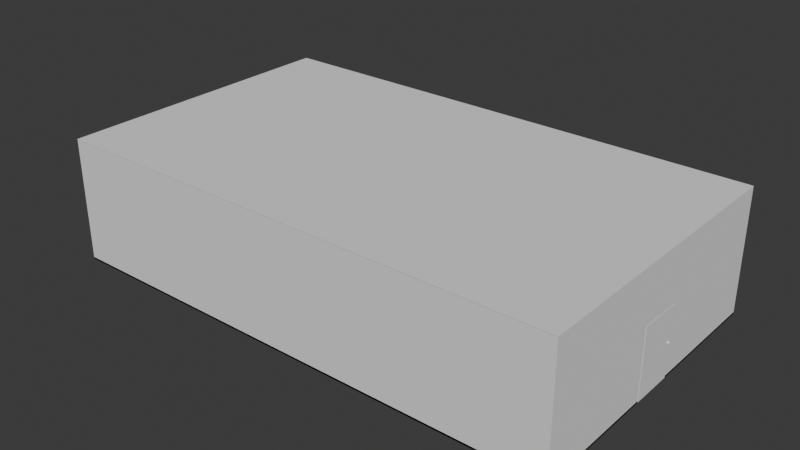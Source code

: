 # Source: Large_Room.blend  (saved by Blender 4.3.34; exported with 4.5.12 LTS)
import bpy
from mathutils import Matrix  # noqa: F401  (used for matrix-valued properties, if any)

bpy.ops.wm.read_factory_settings(use_empty=True)
scene = bpy.context.scene
scene.name = 'Scene'

# ---- collections
col_collection = bpy.data.collections.new('Collection'); scene.collection.children.link(col_collection)

# ---- world
world_world = bpy.data.worlds.new('World'); scene.world = world_world
world_world.use_nodes = True; world_world.node_tree.nodes.clear()
_N = world_world.node_tree.nodes; _L = world_world.node_tree.links
n0 = _N.new('ShaderNodeOutputWorld'); n0.name = 'World Output'; n0.location = (300, 300)
n1 = _N.new('ShaderNodeBackground'); n1.name = 'Background'; n1.location = (10, 300)
n1.inputs[0].default_value = (0.05088, 0.05088, 0.05088, 1.0)
_L.new(n1.outputs[0], n0.inputs[0])
n0.is_active_output = True
world_world.color = (0.05088, 0.05088, 0.05088)
world_world.sun_shadow_jitter_overblur = 0.0

# ---- meshes
me_cube_001 = bpy.data.meshes.new('Cube.001')
me_cube_001.from_pydata([(-1.0, -1.0, -1.0), (-1.0, -1.0, 1.0), (-1.0, 1.0, -1.0), (-1.0, 1.0, 1.0), (1.0, -1.0, -1.0), (1.0, -1.0, 1.0), (1.0, 1.0, -1.0), (1.0, 1.0, 1.0), (-1.0, 1.0, -1.0), (-1.0, -1.0, -1.0), (1.0, 1.0, -1.0), (1.0, -1.0, -1.0), (-1.0, 0.7143, -1.0), (-1.0, 0.4286, -1.0), (-1.0, 0.1429, -1.0), (-1.0, -0.1429, -1.0), (-1.0, -0.4286, -1.0), (-1.0, -0.7143, -1.0), (-1.0, -0.7143, 1.0), (-1.0, -0.4286, 1.0), (-1.0, -0.1429, 1.0), (-1.0, 0.1429, 1.0), (-1.0, 0.4286, 1.0), (-1.0, 0.7143, 1.0), (1.0, -0.7143, -1.0), (1.0, -0.4286, -1.0), (1.0, -0.1429, -1.0), (1.0, 0.1429, -1.0), (1.0, 0.4286, -1.0), (1.0, 0.7143, -1.0), (1.0, 0.7143, 1.0), (1.0, 0.4286, 1.0), (1.0, 0.1429, 1.0), (1.0, -0.1429, 1.0), (1.0, -0.4286, 1.0), (1.0, -0.7143, 1.0), (-1.0, 0.7143, -1.0), (-1.0, 0.4286, -1.0), (-1.0, 0.1429, -1.0), (-1.0, -0.1429, -1.0), (-1.0, -0.4286, -1.0), (-1.0, -0.7143, -1.0), (1.0, -0.7143, -1.0), (1.0, -0.4286, -1.0), (1.0, -0.1429, -1.0), (1.0, 0.1429, -1.0), (1.0, 0.4286, -1.0), (1.0, 0.7143, -1.0), (-1.0, -1.0, -119.3), (-1.0, 1.0, -119.3), (1.0, -1.0, -119.3), (1.0, 1.0, -119.3), (-1.0, -0.7143, -119.3), (-1.0, -0.4286, -119.3), (-1.0, -0.1429, -119.3), (-1.0, 0.1429, -119.3), (-1.0, 0.4286, -119.3), (-1.0, 0.7143, -119.3), (1.0, 0.7143, -119.3), (1.0, 0.4286, -119.3), (1.0, 0.1429, -119.3), (1.0, -0.1429, -119.3), (1.0, -0.4286, -119.3), (1.0, -0.7143, -119.3), (-1.0, -1.0, -142.2), (-1.0, 1.0, -142.2), (1.0, -1.0, -142.2), (1.0, 1.0, -142.2), (-1.0, -0.7143, -142.2), (-1.0, -0.4286, -142.2), (-1.0, -0.1429, -142.2), (-1.0, 0.1429, -142.2), (-1.0, 0.4286, -142.2), (-1.0, 0.7143, -142.2), (1.0, 0.7143, -142.2), (1.0, 0.4286, -142.2), (1.0, 0.1429, -142.2), (1.0, -0.1429, -142.2), (1.0, -0.4286, -142.2), (1.0, -0.7143, -142.2), (-1.0, -1.003, -142.2), (1.0, -1.003, -142.2), (-1.0, 0.4286, -79.23), (-1.0, 0.4286, -39.11), (-1.0, 0.1429, -39.11), (-1.0, 0.1429, -79.23), (1.0, 0.7143, -79.23), (1.0, 0.7143, -39.11), (1.0, 1.0, -39.11), (1.0, 1.0, -79.23), (-1.0, 0.7143, -79.23), (-1.0, 0.7143, -39.11), (-1.0, 1.0, -39.11), (-1.0, 1.0, -79.23), (1.0, 0.4286, -79.23), (1.0, 0.4286, -39.11), (1.0, 0.1429, -79.23), (1.0, 0.1429, -39.11), (1.0, -0.7143, -79.23), (1.0, -0.7143, -39.11), (1.0, -1.0, -39.11), (1.0, -1.0, -79.23), (-1.0, -1.0, -39.11), (-1.0, -1.0, -79.23), (-1.0, -0.7143, -79.23), (-1.0, -0.7143, -39.11), (-1.0, -0.4286, -79.23), (-1.0, -0.4286, -39.11), (1.0, -0.4286, -79.23), (1.0, -0.4286, -39.11), (1.0, -0.1429, -39.11), (1.0, -0.1429, -79.23), (-1.0, -0.1429, -79.23), (-1.0, -0.1429, -39.11)], [], [(12, 23, 3, 2), (2, 3, 7, 6), (24, 35, 5, 4), (4, 5, 1, 0), (24, 4, 11, 42), (35, 18, 1, 5), (41, 42, 11, 9), (4, 0, 9, 11), (2, 6, 10, 8), (12, 2, 8, 36), (0, 17, 41, 9), (17, 16, 40, 41), (16, 15, 39, 40), (15, 14, 38, 39), (14, 13, 37, 38), (13, 12, 36, 37), (8, 10, 47, 36), (36, 47, 46, 37), (37, 46, 45, 38), (38, 45, 44, 39), (39, 44, 43, 40), (40, 43, 42, 41), (7, 3, 23, 30), (30, 23, 22, 31), (31, 22, 21, 32), (32, 21, 20, 33), (33, 20, 19, 34), (34, 19, 18, 35), (6, 29, 47, 10), (29, 28, 46, 47), (28, 27, 45, 46), (27, 26, 44, 45), (26, 25, 43, 44), (25, 24, 42, 43), (6, 7, 30, 29), (29, 30, 31, 28), (28, 31, 32, 27), (27, 32, 33, 26), (26, 33, 34, 25), (25, 34, 35, 24), (0, 1, 18, 17), (17, 18, 19, 16), (16, 19, 20, 15), (15, 20, 21, 14), (14, 21, 22, 13), (13, 22, 23, 12), (82, 56, 55, 85), (98, 101, 50, 63), (86, 58, 51, 89), (90, 57, 56, 82), (90, 93, 49, 57), (94, 59, 58, 86), (96, 60, 59, 94), (101, 103, 48, 50), (104, 52, 48, 103), (106, 53, 52, 104), (93, 89, 51, 49), (108, 62, 61, 111), (112, 54, 53, 106), (98, 63, 62, 108), (56, 72, 71, 55), (57, 49, 65, 73), (61, 77, 76, 60), (57, 73, 72, 56), (49, 51, 67, 65), (55, 71, 70, 54), (58, 74, 67, 51), (63, 50, 66, 79), (59, 75, 74, 58), (50, 48, 64, 66), (60, 76, 75, 59), (52, 68, 64, 48), (62, 78, 77, 61), (53, 69, 68, 52), (63, 79, 78, 62), (54, 70, 69, 53), (65, 67, 81, 80), (3, 7, 88, 92), (92, 88, 89, 93), (32, 97, 95, 31), (97, 96, 94, 95), (31, 95, 87, 30), (95, 94, 86, 87), (23, 3, 92, 91), (91, 92, 93, 90), (23, 91, 83, 22), (91, 90, 82, 83), (30, 87, 88, 7), (87, 86, 89, 88), (22, 83, 84, 21), (83, 82, 85, 84), (35, 99, 109, 34), (99, 98, 108, 109), (20, 113, 107, 19), (113, 112, 106, 107), (34, 109, 110, 33), (109, 108, 111, 110), (19, 107, 105, 18), (107, 106, 104, 105), (18, 105, 102, 1), (105, 104, 103, 102), (5, 1, 102, 100), (100, 102, 103, 101), (35, 5, 100, 99), (99, 100, 101, 98), (111, 61, 60, 96), (85, 55, 54, 112)])
_uv = me_cube_001.uv_layers.new(name='UVMap')
_uv.uv.foreach_set('vector', [0.375, 0.2143, 0.625, 0.2143, 0.625, 0.25, 0.375, 0.25, 0.375, 0.25, 0.625, 0.25, 0.625, 0.5, 0.375, 0.5, 0.375, 0.7143, 0.625, 0.7143, 0.625, 0.75, 0.375, 0.75, 0.375, 0.75, 0.625, 0.75, 0.625, 1.0, 0.375, 1.0, 0.375, 0.7143, 0.375, 0.75, 0.375, 0.75, 0.375, 0.7143, 0.625, 0.7143, 0.875, 0.7143, 0.875, 0.75, 0.625, 0.75, 0.125, 0.7143, 0.375, 0.7143, 0.375, 0.75, 0.125, 0.75, 0.375, 0.75, 0.375, 1.0, 0.375, 1.0, 0.375, 0.75, 0.375, 0.25, 0.375, 0.5, 0.375, 0.5, 0.375, 0.25, 0.375, 0.2143, 0.375, 0.25, 0.375, 0.25, 0.375, 0.2143, 0.375, 0.0, 0.375, 0.03571, 0.375, 0.03571, 0.375, 0.0, 0.375, 0.03571, 0.375, 0.07143, 0.375, 0.07143, 0.375, 0.03571, 0.375, 0.07143, 0.375, 0.1071, 0.375, 0.1071, 0.375, 0.07143, 0.375, 0.1071, 0.375, 0.1429, 0.375, 0.1429, 0.375, 0.1071, 0.375, 0.1429, 0.375, 0.1786, 0.375, 0.1786, 0.375, 0.1429, 0.375, 0.1786, 0.375, 0.2143, 0.375, 0.2143, 0.375, 0.1786, 0.125, 0.5, 0.375, 0.5, 0.375, 0.5357, 0.125, 0.5357, 0.125, 0.5357, 0.375, 0.5357, 0.375, 0.5714, 0.125, 0.5714, 0.125, 0.5714, 0.375, 0.5714, 0.375, 0.6071, 0.125, 0.6071, 0.125, 0.6071, 0.375, 0.6071, 0.375, 0.6429, 0.125, 0.6429, 0.125, 0.6429, 0.375, 0.6429, 0.375, 0.6786, 0.125, 0.6786, 0.125, 0.6786, 0.375, 0.6786, 0.375, 0.7143, 0.125, 0.7143, 0.625, 0.5, 0.875, 0.5, 0.875, 0.5357, 0.625, 0.5357, 0.625, 0.5357, 0.875, 0.5357, 0.875, 0.5714, 0.625, 0.5714, 0.625, 0.5714, 0.875, 0.5714, 0.875, 0.6071, 0.625, 0.6071, 0.625, 0.6071, 0.875, 0.6071, 0.875, 0.6429, 0.625, 0.6429, 0.625, 0.6429, 0.875, 0.6429, 0.875, 0.6786, 0.625, 0.6786, 0.625, 0.6786, 0.875, 0.6786, 0.875, 0.7143, 0.625, 0.7143, 0.375, 0.5, 0.375, 0.5357, 0.375, 0.5357, 0.375, 0.5, 0.375, 0.5357, 0.375, 0.5714, 0.375, 0.5714, 0.375, 0.5357, 0.375, 0.5714, 0.375, 0.6071, 0.375, 0.6071, 0.375, 0.5714, 0.375, 0.6071, 0.375, 0.6429, 0.375, 0.6429, 0.375, 0.6071, 0.375, 0.6429, 0.375, 0.6786, 0.375, 0.6786, 0.375, 0.6429, 0.375, 0.6786, 0.375, 0.7143, 0.375, 0.7143, 0.375, 0.6786, 0.375, 0.5, 0.625, 0.5, 0.625, 0.5357, 0.375, 0.5357, 0.375, 0.5357, 0.625, 0.5357, 0.625, 0.5714, 0.375, 0.5714, 0.375, 0.5714, 0.625, 0.5714, 0.625, 0.6071, 0.375, 0.6071, 0.375, 0.6071, 0.625, 0.6071, 0.625, 0.6429, 0.375, 0.6429, 0.375, 0.6429, 0.625, 0.6429, 0.625, 0.6786, 0.375, 0.6786, 0.375, 0.6786, 0.625, 0.6786, 0.625, 0.7143, 0.375, 0.7143, 0.375, 0.0, 0.625, 0.0, 0.625, 0.03571, 0.375, 0.03571, 0.375, 0.03571, 0.625, 0.03571, 0.625, 0.07143, 0.375, 0.07143, 0.375, 0.07143, 0.625, 0.07143, 0.625, 0.1071, 0.375, 0.1071, 0.375, 0.1071, 0.625, 0.1071, 0.625, 0.1429, 0.375, 0.1429, 0.375, 0.1429, 0.625, 0.1429, 0.625, 0.1786, 0.375, 0.1786, 0.375, 0.1786, 0.625, 0.1786, 0.625, 0.2143, 0.375, 0.2143, 0.875, 0.5714, 0.875, 0.5714, 0.875, 0.6071, 0.875, 0.6071, 0.625, 0.7143, 0.625, 0.75, 0.625, 0.75, 0.625, 0.7143, 0.625, 0.5357, 0.625, 0.5357, 0.625, 0.5, 0.625, 0.5, 0.875, 0.5357, 0.875, 0.5357, 0.875, 0.5714, 0.875, 0.5714, 0.625, 0.2143, 0.625, 0.25, 0.625, 0.25, 0.625, 0.2143, 0.625, 0.5714, 0.625, 0.5714, 0.625, 0.5357, 0.625, 0.5357, 0.625, 0.6071, 0.625, 0.6071, 0.625, 0.5714, 0.625, 0.5714, 0.625, 0.75, 0.625, 1.0, 0.625, 1.0, 0.625, 0.75, 0.875, 0.7143, 0.875, 0.7143, 0.875, 0.75, 0.875, 0.75, 0.875, 0.6786, 0.875, 0.6786, 0.875, 0.7143, 0.875, 0.7143, 0.625, 0.25, 0.625, 0.5, 0.625, 0.5, 0.625, 0.25, 0.625, 0.6786, 0.625, 0.6786, 0.625, 0.6429, 0.625, 0.6429, 0.875, 0.6429, 0.875, 0.6429, 0.875, 0.6786, 0.875, 0.6786, 0.625, 0.7143, 0.625, 0.7143, 0.625, 0.6786, 0.625, 0.6786, 0.875, 0.5714, 0.875, 0.5714, 0.875, 0.6071, 0.875, 0.6071, 0.625, 0.2143, 0.625, 0.25, 0.625, 0.25, 0.625, 0.2143, 0.0, 0.0, 0.0, 0.0, 0.0, 0.0, 0.0, 0.0, 0.875, 0.5357, 0.875, 0.5357, 0.875, 0.5714, 0.875, 0.5714, 0.625, 0.25, 0.625, 0.5, 0.625, 0.5, 0.625, 0.25, 0.0, 0.0, 0.0, 0.0, 0.0, 0.0, 0.0, 0.0, 0.625, 0.5357, 0.625, 0.5357, 0.625, 0.5, 0.625, 0.5, 0.625, 0.7143, 0.625, 0.75, 0.625, 0.75, 0.625, 0.7143, 0.625, 0.5714, 0.625, 0.5714, 0.625, 0.5357, 0.625, 0.5357, 0.625, 0.75, 0.625, 1.0, 0.625, 1.0, 0.625, 0.75, 0.625, 0.6071, 0.625, 0.6071, 0.625, 0.5714, 0.625, 0.5714, 0.875, 0.7143, 0.875, 0.7143, 0.875, 0.75, 0.875, 0.75, 0.625, 0.6786, 0.625, 0.6786, 0.625, 0.6429, 0.625, 0.6429, 0.875, 0.6786, 0.875, 0.6786, 0.875, 0.7143, 0.875, 0.7143, 0.625, 0.7143, 0.625, 0.7143, 0.625, 0.6786, 0.625, 0.6786, 0.875, 0.6429, 0.875, 0.6429, 0.875, 0.6786, 0.875, 0.6786, 0.625, 0.25, 0.625, 0.5, 0.625, 0.5, 0.625, 0.25, 0.625, 0.25, 0.625, 0.5, 0.625, 0.5, 0.625, 0.25, 0.625, 0.25, 0.625, 0.5, 0.625, 0.5, 0.625, 0.25, 0.625, 0.6071, 0.625, 0.6071, 0.625, 0.5714, 0.625, 0.5714, 0.625, 0.6071, 0.625, 0.6071, 0.625, 0.5714, 0.625, 0.5714, 0.625, 0.5714, 0.625, 0.5714, 0.625, 0.5357, 0.625, 0.5357, 0.625, 0.5714, 0.625, 0.5714, 0.625, 0.5357, 0.625, 0.5357, 0.625, 0.2143, 0.625, 0.25, 0.625, 0.25, 0.625, 0.2143, 0.625, 0.2143, 0.625, 0.25, 0.625, 0.25, 0.625, 0.2143, 0.875, 0.5357, 0.875, 0.5357, 0.875, 0.5714, 0.875, 0.5714, 0.875, 0.5357, 0.875, 0.5357, 0.875, 0.5714, 0.875, 0.5714, 0.625, 0.5357, 0.625, 0.5357, 0.625, 0.5, 0.625, 0.5, 0.625, 0.5357, 0.625, 0.5357, 0.625, 0.5, 0.625, 0.5, 0.875, 0.5714, 0.875, 0.5714, 0.875, 0.6071, 0.875, 0.6071, 0.875, 0.5714, 0.875, 0.5714, 0.875, 0.6071, 0.875, 0.6071, 0.625, 0.7143, 0.625, 0.7143, 0.625, 0.6786, 0.625, 0.6786, 0.625, 0.7143, 0.625, 0.7143, 0.625, 0.6786, 0.625, 0.6786, 0.875, 0.6429, 0.875, 0.6429, 0.875, 0.6786, 0.875, 0.6786, 0.875, 0.6429, 0.875, 0.6429, 0.875, 0.6786, 0.875, 0.6786, 0.625, 0.6786, 0.625, 0.6786, 0.625, 0.6429, 0.625, 0.6429, 0.625, 0.6786, 0.625, 0.6786, 0.625, 0.6429, 0.625, 0.6429, 0.875, 0.6786, 0.875, 0.6786, 0.875, 0.7143, 0.875, 0.7143, 0.875, 0.6786, 0.875, 0.6786, 0.875, 0.7143, 0.875, 0.7143, 0.875, 0.7143, 0.875, 0.7143, 0.875, 0.75, 0.875, 0.75, 0.875, 0.7143, 0.875, 0.7143, 0.875, 0.75, 0.875, 0.75, 0.625, 0.75, 0.625, 1.0, 0.625, 1.0, 0.625, 0.75, 0.625, 0.75, 0.625, 1.0, 0.625, 1.0, 0.625, 0.75, 0.625, 0.7143, 0.625, 0.75, 0.625, 0.75, 0.625, 0.7143, 0.625, 0.7143, 0.625, 0.75, 0.625, 0.75, 0.625, 0.7143, 0.625, 0.6429, 0.0, 0.0, 0.625, 0.6071, 0.625, 0.6071, 0.875, 0.6071, 0.0, 0.0, 0.875, 0.6429, 0.875, 0.6429])
me_cube_001.update()
me_cube_002 = bpy.data.meshes.new('Cube.002')
me_cube_002.from_pydata([(-2.105, -3.346, -0.02723), (-2.105, -3.346, 0.02723), (-2.105, 3.346, -0.02723), (-2.105, 3.346, 0.02723), (2.105, -3.346, -0.02723), (2.105, -3.346, 0.02723), (2.105, 3.346, -0.02723), (2.105, 3.346, 0.02723)], [], [(0, 1, 3, 2), (2, 3, 7, 6), (6, 7, 5, 4), (4, 5, 1, 0), (2, 6, 4, 0), (7, 3, 1, 5)])
_uv = me_cube_002.uv_layers.new(name='UVMap')
_uv.uv.foreach_set('vector', [0.375, 0.0, 0.625, 0.0, 0.625, 0.25, 0.375, 0.25, 0.375, 0.25, 0.625, 0.25, 0.625, 0.5, 0.375, 0.5, 0.375, 0.5, 0.625, 0.5, 0.625, 0.75, 0.375, 0.75, 0.375, 0.75, 0.625, 0.75, 0.625, 1.0, 0.375, 1.0, 0.125, 0.5, 0.375, 0.5, 0.375, 0.75, 0.125, 0.75, 0.625, 0.5, 0.875, 0.5, 0.875, 0.75, 0.625, 0.75])
me_cube_002.update()
me_cube_003 = bpy.data.meshes.new('Cube.003')
me_cube_003.from_pydata([(-2.105, -3.346, -0.02723), (-2.105, -3.346, 0.02723), (-2.105, 3.346, -0.02723), (-2.105, 3.346, 0.02723), (2.105, -3.346, -0.02723), (2.105, -3.346, 0.02723), (2.105, 3.346, -0.02723), (2.105, 3.346, 0.02723)], [], [(0, 1, 3, 2), (2, 3, 7, 6), (6, 7, 5, 4), (4, 5, 1, 0), (2, 6, 4, 0), (7, 3, 1, 5)])
_uv = me_cube_003.uv_layers.new(name='UVMap')
_uv.uv.foreach_set('vector', [0.375, 0.0, 0.625, 0.0, 0.625, 0.25, 0.375, 0.25, 0.375, 0.25, 0.625, 0.25, 0.625, 0.5, 0.375, 0.5, 0.375, 0.5, 0.625, 0.5, 0.625, 0.75, 0.375, 0.75, 0.375, 0.75, 0.625, 0.75, 0.625, 1.0, 0.375, 1.0, 0.125, 0.5, 0.375, 0.5, 0.375, 0.75, 0.125, 0.75, 0.625, 0.5, 0.875, 0.5, 0.875, 0.75, 0.625, 0.75])
me_cube_003.update()
me_sphere = bpy.data.meshes.new('Sphere')
me_sphere.from_pydata([(0.0625, 0.0625, 0.08839), (0.08839, 0.08839, 0.0), (0.0625, 0.0625, -0.08839), (0.08839, 0.0, 0.08839), (0.125, 0.0, 0.0), (0.08839, 0.0, -0.08839), (0.0625, -0.0625, 0.08839), (0.08839, -0.08839, 0.0), (0.0625, -0.0625, -0.08839), (0.0, -0.08839, 0.08839), (0.0, -0.125, 0.0), (0.0, -0.08839, -0.08839), (-0.0625, -0.0625, 0.08839), (-0.08839, -0.08839, 0.0), (-0.0625, -0.0625, -0.08839), (0.0, 0.0, -0.125), (-0.08839, 0.0, 0.08839), (-0.125, 0.0, 0.0), (-0.08839, 0.0, -0.08839), (-0.0625, 0.0625, 0.08839), (-0.08839, 0.08839, 0.0), (-0.0625, 0.0625, -0.08839), (0.0, 0.0, 0.125), (0.0, 0.08839, 0.08839), (0.0, 0.125, 0.0), (0.0, 0.08839, -0.08839)], [], [(25, 24, 1, 2), (23, 22, 0), (15, 25, 2), (24, 23, 0, 1), (2, 1, 4, 5), (0, 22, 3), (15, 2, 5), (1, 0, 3, 4), (5, 4, 7, 8), (3, 22, 6), (15, 5, 8), (4, 3, 6, 7), (8, 7, 10, 11), (6, 22, 9), (15, 8, 11), (7, 6, 9, 10), (10, 9, 12, 13), (11, 10, 13, 14), (9, 22, 12), (15, 11, 14), (15, 14, 18), (13, 12, 16, 17), (14, 13, 17, 18), (12, 22, 16), (15, 18, 21), (17, 16, 19, 20), (18, 17, 20, 21), (16, 22, 19), (15, 21, 25), (20, 19, 23, 24), (21, 20, 24, 25), (19, 22, 23)])
_uv = me_sphere.uv_layers.new(name='UVMap')
_uv.uv.foreach_set('vector', [0.75, 0.25, 0.75, 0.5, 0.625, 0.5, 0.625, 0.25, 0.75, 0.75, 0.6875, 1.0, 0.625, 0.75, 0.6875, 0.0, 0.75, 0.25, 0.625, 0.25, 0.75, 0.5, 0.75, 0.75, 0.625, 0.75, 0.625, 0.5, 0.625, 0.25, 0.625, 0.5, 0.5, 0.5, 0.5, 0.25, 0.625, 0.75, 0.5625, 1.0, 0.5, 0.75, 0.5625, 0.0, 0.625, 0.25, 0.5, 0.25, 0.625, 0.5, 0.625, 0.75, 0.5, 0.75, 0.5, 0.5, 0.5, 0.25, 0.5, 0.5, 0.375, 0.5, 0.375, 0.25, 0.5, 0.75, 0.4375, 1.0, 0.375, 0.75, 0.4375, 0.0, 0.5, 0.25, 0.375, 0.25, 0.5, 0.5, 0.5, 0.75, 0.375, 0.75, 0.375, 0.5, 0.375, 0.25, 0.375, 0.5, 0.25, 0.5, 0.25, 0.25, 0.375, 0.75, 0.3125, 1.0, 0.25, 0.75, 0.3125, 0.0, 0.375, 0.25, 0.25, 0.25, 0.375, 0.5, 0.375, 0.75, 0.25, 0.75, 0.25, 0.5, 0.25, 0.5, 0.25, 0.75, 0.125, 0.75, 0.125, 0.5, 0.25, 0.25, 0.25, 0.5, 0.125, 0.5, 0.125, 0.25, 0.25, 0.75, 0.1875, 1.0, 0.125, 0.75, 0.1875, 0.0, 0.25, 0.25, 0.125, 0.25, 0.0625, 0.0, 0.125, 0.25, 0.0, 0.25, 0.125, 0.5, 0.125, 0.75, 0.0, 0.75, 0.0, 0.5, 0.125, 0.25, 0.125, 0.5, 0.0, 0.5, 0.0, 0.25, 0.125, 0.75, 0.0625, 1.0, 0.0, 0.75, 0.9375, 0.0, 1.0, 0.25, 0.875, 0.25, 1.0, 0.5, 1.0, 0.75, 0.875, 0.75, 0.875, 0.5, 1.0, 0.25, 1.0, 0.5, 0.875, 0.5, 0.875, 0.25, 1.0, 0.75, 0.9375, 1.0, 0.875, 0.75, 0.8125, 0.0, 0.875, 0.25, 0.75, 0.25, 0.875, 0.5, 0.875, 0.75, 0.75, 0.75, 0.75, 0.5, 0.875, 0.25, 0.875, 0.5, 0.75, 0.5, 0.75, 0.25, 0.875, 0.75, 0.8125, 1.0, 0.75, 0.75])
me_sphere.update()
me_sphere_001 = bpy.data.meshes.new('Sphere.001')
me_sphere_001.from_pydata([(0.0625, 0.0625, 0.08839), (0.08839, 0.08839, 0.0), (0.0625, 0.0625, -0.08839), (0.08839, 0.0, 0.08839), (0.125, 0.0, 0.0), (0.08839, 0.0, -0.08839), (0.0625, -0.0625, 0.08839), (0.08839, -0.08839, 0.0), (0.0625, -0.0625, -0.08839), (0.0, -0.08839, 0.08839), (0.0, -0.125, 0.0), (0.0, -0.08839, -0.08839), (-0.0625, -0.0625, 0.08839), (-0.08839, -0.08839, 0.0), (-0.0625, -0.0625, -0.08839), (0.0, 0.0, -0.125), (-0.08839, 0.0, 0.08839), (-0.125, 0.0, 0.0), (-0.08839, 0.0, -0.08839), (-0.0625, 0.0625, 0.08839), (-0.08839, 0.08839, 0.0), (-0.0625, 0.0625, -0.08839), (0.0, 0.0, 0.125), (0.0, 0.08839, 0.08839), (0.0, 0.125, 0.0), (0.0, 0.08839, -0.08839)], [], [(25, 24, 1, 2), (23, 22, 0), (15, 25, 2), (24, 23, 0, 1), (2, 1, 4, 5), (0, 22, 3), (15, 2, 5), (1, 0, 3, 4), (5, 4, 7, 8), (3, 22, 6), (15, 5, 8), (4, 3, 6, 7), (8, 7, 10, 11), (6, 22, 9), (15, 8, 11), (7, 6, 9, 10), (10, 9, 12, 13), (11, 10, 13, 14), (9, 22, 12), (15, 11, 14), (15, 14, 18), (13, 12, 16, 17), (14, 13, 17, 18), (12, 22, 16), (15, 18, 21), (17, 16, 19, 20), (18, 17, 20, 21), (16, 22, 19), (15, 21, 25), (20, 19, 23, 24), (21, 20, 24, 25), (19, 22, 23)])
_uv = me_sphere_001.uv_layers.new(name='UVMap')
_uv.uv.foreach_set('vector', [0.75, 0.25, 0.75, 0.5, 0.625, 0.5, 0.625, 0.25, 0.75, 0.75, 0.6875, 1.0, 0.625, 0.75, 0.6875, 0.0, 0.75, 0.25, 0.625, 0.25, 0.75, 0.5, 0.75, 0.75, 0.625, 0.75, 0.625, 0.5, 0.625, 0.25, 0.625, 0.5, 0.5, 0.5, 0.5, 0.25, 0.625, 0.75, 0.5625, 1.0, 0.5, 0.75, 0.5625, 0.0, 0.625, 0.25, 0.5, 0.25, 0.625, 0.5, 0.625, 0.75, 0.5, 0.75, 0.5, 0.5, 0.5, 0.25, 0.5, 0.5, 0.375, 0.5, 0.375, 0.25, 0.5, 0.75, 0.4375, 1.0, 0.375, 0.75, 0.4375, 0.0, 0.5, 0.25, 0.375, 0.25, 0.5, 0.5, 0.5, 0.75, 0.375, 0.75, 0.375, 0.5, 0.375, 0.25, 0.375, 0.5, 0.25, 0.5, 0.25, 0.25, 0.375, 0.75, 0.3125, 1.0, 0.25, 0.75, 0.3125, 0.0, 0.375, 0.25, 0.25, 0.25, 0.375, 0.5, 0.375, 0.75, 0.25, 0.75, 0.25, 0.5, 0.25, 0.5, 0.25, 0.75, 0.125, 0.75, 0.125, 0.5, 0.25, 0.25, 0.25, 0.5, 0.125, 0.5, 0.125, 0.25, 0.25, 0.75, 0.1875, 1.0, 0.125, 0.75, 0.1875, 0.0, 0.25, 0.25, 0.125, 0.25, 0.0625, 0.0, 0.125, 0.25, 0.0, 0.25, 0.125, 0.5, 0.125, 0.75, 0.0, 0.75, 0.0, 0.5, 0.125, 0.25, 0.125, 0.5, 0.0, 0.5, 0.0, 0.25, 0.125, 0.75, 0.0625, 1.0, 0.0, 0.75, 0.9375, 0.0, 1.0, 0.25, 0.875, 0.25, 1.0, 0.5, 1.0, 0.75, 0.875, 0.75, 0.875, 0.5, 1.0, 0.25, 1.0, 0.5, 0.875, 0.5, 0.875, 0.25, 1.0, 0.75, 0.9375, 1.0, 0.875, 0.75, 0.8125, 0.0, 0.875, 0.25, 0.75, 0.25, 0.875, 0.5, 0.875, 0.75, 0.75, 0.75, 0.75, 0.5, 0.875, 0.25, 0.875, 0.5, 0.75, 0.5, 0.75, 0.25, 0.875, 0.75, 0.8125, 1.0, 0.75, 0.75])
me_sphere_001.update()

# ---- objects
ob_main_room = bpy.data.objects.new('Main Room', me_cube_001)
ob_door_1 = bpy.data.objects.new('Door 1', me_cube_002)
ob_door_2 = bpy.data.objects.new('Door 2', me_cube_003)
ob_door_knob_2 = bpy.data.objects.new('Door Knob 2', me_sphere)
ob_door_knob_1 = bpy.data.objects.new('Door Knob 1', me_sphere_001)

# ---- transforms, parenting, visibility, modifiers, constraints
ob_main_room.location = (0.0, 0.0, 0.0)
ob_main_room.scale = (24.98, 14.47, -0.08399)
ob_door_1.location = (-24.95, 0.007454, 3.301)
ob_door_1.rotation_euler = (-1.571, -0.0, -1.571)
ob_door_2.location = (24.98, 0.007454, 3.301)
ob_door_2.rotation_euler = (-1.571, -0.0, -1.571)
ob_door_knob_2.location = (25.01, 1.762, 3.397)
ob_door_knob_2.scale = (1.77, 1.0, 1.0)
ob_door_knob_1.location = (-24.96, 1.762, 3.397)
ob_door_knob_1.scale = (1.77, 1.0, 1.0)

# ---- collection membership
col_collection.objects.link(ob_main_room)
col_collection.objects.link(ob_door_1)
col_collection.objects.link(ob_door_2)
col_collection.objects.link(ob_door_knob_2)
col_collection.objects.link(ob_door_knob_1)

# ---- scene / render settings (as saved in the file)
scene.frame_start = 1; scene.frame_end = 250; scene.frame_set(1)
scene.render.engine = 'BLENDER_EEVEE_NEXT'
bpy.context.view_layer.update()

# ---- added for rendering (the .blend has no active camera and no usable light): camera, sun
cam_auto = bpy.data.cameras.new('AutoCamera')
cam_auto.lens = 50.0
cam_auto.sensor_width = 36.0
cam_auto.clip_end = 1000.0
ob_auto_camera = bpy.data.objects.new('AutoCamera', cam_auto)
scene.collection.objects.link(ob_auto_camera)
ob_auto_camera.location = (54.9651, -65.951, 49.8832)
ob_auto_camera.rotation_euler = (1.09748, -7.21219e-08, 0.694738)
scene.camera = ob_auto_camera
light_auto_sun = bpy.data.lights.new('AutoSun', 'SUN')
light_auto_sun.energy = 3.0
light_auto_sun.angle = 0.0523599
ob_auto_sun = bpy.data.objects.new('AutoSun', light_auto_sun)
scene.collection.objects.link(ob_auto_sun)
ob_auto_sun.rotation_euler = (0.872665, 0.174533, 0.523599)
bpy.context.view_layer.update()
